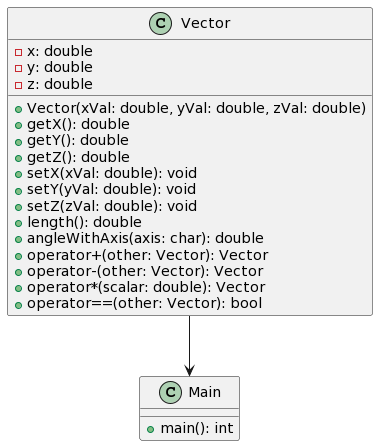

The diagram above was rendered by PlantUML. Its source (embedded in the PNG):
@startuml
class Vector {
    - x: double
    - y: double
    - z: double
    + Vector(xVal: double, yVal: double, zVal: double)
    + getX(): double
    + getY(): double
    + getZ(): double
    + setX(xVal: double): void
    + setY(yVal: double): void
    + setZ(zVal: double): void
    + length(): double
    + angleWithAxis(axis: char): double
    + operator+(other: Vector): Vector
    + operator-(other: Vector): Vector
    + operator*(scalar: double): Vector
    + operator==(other: Vector): bool
}

class Main {
    + main(): int
}

Vector --> Main
@enduml